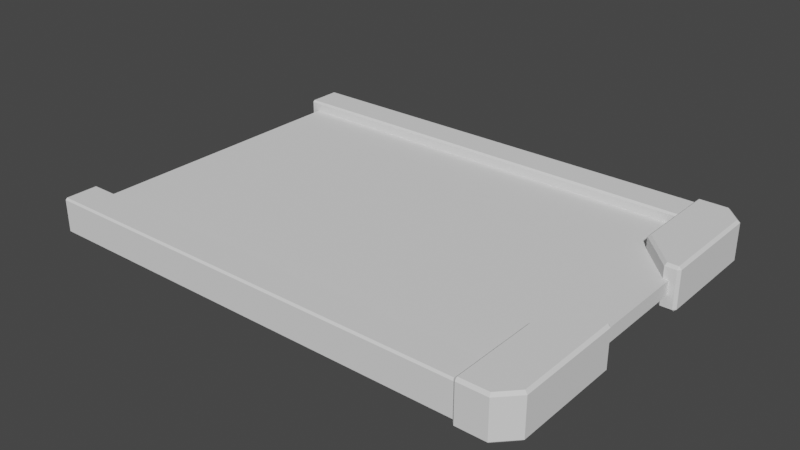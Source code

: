 # Source: TrashBal_Terminal.blend  (saved by Blender 2.92.15; exported with 4.5.12 LTS)
import bpy
from mathutils import Matrix  # noqa: F401  (used for matrix-valued properties, if any)

bpy.ops.wm.read_factory_settings(use_empty=True)
scene = bpy.context.scene
scene.name = 'Scene'

# ---- collections
col_collection = bpy.data.collections.new('Collection'); scene.collection.children.link(col_collection)

# ---- node groups
ng_auto_smooth = bpy.data.node_groups.new('Auto Smooth', 'GeometryNodeTree')
_s = ng_auto_smooth.interface.new_socket(name='Geometry', in_out='OUTPUT', socket_type='NodeSocketGeometry')
_s = ng_auto_smooth.interface.new_socket(name='Geometry', in_out='INPUT', socket_type='NodeSocketGeometry')
_s = ng_auto_smooth.interface.new_socket(name='Angle', in_out='INPUT', socket_type='NodeSocketFloat')
_s.subtype = 'ANGLE'
_s.min_value = 0.0
_s.max_value = 3.142
ng_auto_smooth.is_modifier = True
_N = ng_auto_smooth.nodes; _L = ng_auto_smooth.links
n0 = _N.new('NodeGroupOutput'); n0.name = 'Group Output'; n0.location = (480, -100)
n1 = _N.new('NodeGroupInput'); n1.name = 'Group Input'; n1.location = (-420, -300)
n2 = _N.new('NodeGroupInput'); n2.name = 'Group Input.001'; n2.location = (-60, -100)
n3 = _N.new('GeometryNodeSetShadeSmooth'); n3.name = 'Set Shade Smooth'; n3.location = (120, -100)
n3.domain = 'EDGE'
n4 = _N.new('GeometryNodeSetShadeSmooth'); n4.name = 'Set Shade Smooth.001'; n4.location = (300, -100)
n5 = _N.new('GeometryNodeInputMeshEdgeAngle'); n5.name = 'Edge Angle'; n5.location = (-420, -220)
n6 = _N.new('GeometryNodeInputEdgeSmooth'); n6.name = 'Is Edge Smooth'; n6.location = (-60, -160)
n7 = _N.new('GeometryNodeInputShadeSmooth'); n7.name = 'Is Face Smooth'; n7.location = (-240, -340)
n8 = _N.new('FunctionNodeBooleanMath'); n8.name = 'Boolean Math'; n8.location = (-60, -220)
n9 = _N.new('FunctionNodeCompare'); n9.name = 'Compare'; n9.location = (-240, -180)
n9.operation = 'LESS_EQUAL'
_L.new(n5.outputs[0], n9.inputs[0])
_L.new(n4.outputs[0], n0.inputs[0])
_L.new(n1.outputs[1], n9.inputs[1])
_L.new(n9.outputs[0], n8.inputs[0])
_L.new(n7.outputs[0], n8.inputs[1])
_L.new(n2.outputs[0], n3.inputs[0])
_L.new(n6.outputs[0], n3.inputs[1])
_L.new(n3.outputs[0], n4.inputs[0])
_L.new(n8.outputs[0], n3.inputs[2])
n0.is_active_output = True

# ---- world
world_world = bpy.data.worlds.new('World'); scene.world = world_world
world_world.use_nodes = True; world_world.node_tree.nodes.clear()
_N = world_world.node_tree.nodes; _L = world_world.node_tree.links
n0 = _N.new('ShaderNodeOutputWorld'); n0.name = 'World Output'; n0.location = (300, 300)
n1 = _N.new('ShaderNodeBackground'); n1.name = 'Background'; n1.location = (10, 300)
n1.inputs[0].default_value = (0.05088, 0.05088, 0.05088, 1.0)
_L.new(n1.outputs[0], n0.inputs[0])
n0.is_active_output = True
world_world.color = (0.05088, 0.05088, 0.05088)
world_world.use_sun_shadow = False
world_world.sun_shadow_jitter_overblur = 0.0

# ---- meshes
me_cube = bpy.data.meshes.new('Cube')
me_cube.from_pydata([(-1.39, 0.82, 0.09), (-1.4, 0.83, 0.09), (-1.39, 0.83, 0.1), (-1.4, 1.01, 0.09), (-1.39, 1.02, 0.09), (-1.39, 1.01, 0.1), (1.12, 1.01, 0.1), (1.12, 1.02, 0.09), (1.12, 0.82, 0.09), (1.12, 0.83, 0.1), (1.135, 1.035, 0.105), (1.135, 1.02, 0.12), (1.12, 1.02, 0.105), (1.385, 0.3, 0.105), (1.385, 0.315, 0.12), (1.4, 0.315, 0.105), (1.326, 0.315, 0.12), (1.32, 0.3, 0.105), (1.135, 0.516, 0.12), (1.12, 0.51, 0.105), (1.294, 1.02, 0.12), (1.3, 1.035, 0.105), (1.385, 0.924, 0.12), (1.4, 0.93, 0.105), (-1.35, 0.9, 0.04), (1.35, 0.9, 0.04), (-1.39, -0.82, 0.09), (-1.4, -0.83, 0.09), (-1.39, -0.83, 0.1), (-1.4, -1.01, 0.09), (-1.39, -1.02, 0.09), (-1.39, -1.01, 0.1), (1.12, -1.01, 0.1), (1.12, -1.02, 0.09), (1.12, -0.82, 0.09), (1.12, -0.83, 0.1), (1.135, -1.035, 0.105), (1.135, -1.02, 0.12), (1.12, -1.02, 0.105), (1.385, -0.3, 0.105), (1.385, -0.315, 0.12), (1.4, -0.315, 0.105), (1.326, -0.315, 0.12), (1.32, -0.3, 0.105), (1.135, -0.516, 0.12), (1.12, -0.51, 0.105), (1.294, -1.02, 0.12), (1.3, -1.035, 0.105), (1.385, -0.924, 0.12), (1.4, -0.93, 0.105), (-1.35, -0.9, 0.04), (1.35, -0.9, 0.04), (-1.39, 0.82, -0.09), (-1.4, 0.83, -0.09), (-1.39, 0.83, -0.1), (-1.4, 1.01, -0.09), (-1.39, 1.02, -0.09), (-1.39, 1.01, -0.1), (1.12, 1.01, -0.1), (1.12, 1.02, -0.09), (1.12, 0.82, -0.09), (1.12, 0.83, -0.1), (1.135, 1.035, -0.105), (1.135, 1.02, -0.12), (1.12, 1.02, -0.105), (1.385, 0.3, -0.105), (1.385, 0.315, -0.12), (1.4, 0.315, -0.105), (1.326, 0.315, -0.12), (1.32, 0.3, -0.105), (1.135, 0.516, -0.12), (1.12, 0.51, -0.105), (1.294, 1.02, -0.12), (1.3, 1.035, -0.105), (1.385, 0.924, -0.12), (1.4, 0.93, -0.105), (-1.35, 0.9, -0.04), (1.35, 0.9, -0.04), (-1.39, -0.82, -0.09), (-1.4, -0.83, -0.09), (-1.39, -0.83, -0.1), (-1.4, -1.01, -0.09), (-1.39, -1.02, -0.09), (-1.39, -1.01, -0.1), (1.12, -1.01, -0.1), (1.12, -1.02, -0.09), (1.12, -0.82, -0.09), (1.12, -0.83, -0.1), (1.135, -1.035, -0.105), (1.135, -1.02, -0.12), (1.12, -1.02, -0.105), (1.385, -0.3, -0.105), (1.385, -0.315, -0.12), (1.4, -0.315, -0.105), (1.326, -0.315, -0.12), (1.32, -0.3, -0.105), (1.135, -0.516, -0.12), (1.12, -0.51, -0.105), (1.294, -1.02, -0.12), (1.3, -1.035, -0.105), (1.385, -0.924, -0.12), (1.4, -0.93, -0.105), (-1.35, -0.9, -0.04), (1.35, -0.9, -0.04)], [], [(9, 6, 5, 2), (4, 7, 59, 56), (3, 4, 56, 55), (71, 64, 63, 70), (64, 12, 10, 62), (73, 21, 23, 75), (67, 15, 13, 65), (13, 17, 69, 65), (0, 2, 1), (3, 5, 4), (69, 17, 19, 71), (6, 7, 4, 5), (5, 3, 1, 2), (2, 0, 8, 9), (1, 3, 55, 53), (10, 12, 11), (13, 15, 14), (14, 15, 23, 22), (11, 18, 16, 14, 22, 20), (18, 19, 17, 16), (13, 14, 16, 17), (22, 23, 21, 20), (20, 21, 10, 11), (52, 0, 1, 53), (103, 102, 76, 77), (34, 35, 32, 33, 85, 84, 87, 86), (76, 102, 50, 24), (35, 28, 31, 32), (33, 30, 82, 85), (30, 29, 81, 82), (97, 96, 89, 90), (90, 88, 36, 38), (99, 101, 49, 47), (93, 91, 39, 41), (43, 39, 91, 95), (26, 27, 28), (29, 30, 31), (7, 6, 9, 8, 60, 61, 58, 59), (32, 31, 30, 33), (31, 28, 27, 29), (28, 35, 34, 26), (29, 27, 79, 81), (36, 37, 38), (39, 40, 41), (41, 40, 48, 49), (40, 42, 44, 37, 46, 48), (44, 42, 43, 45), (39, 43, 42, 40), (48, 46, 47, 49), (46, 37, 36, 47), (78, 79, 27, 26), (51, 103, 77, 25), (19, 18, 11, 12), (38, 45, 97, 90), (47, 36, 88, 99), (45, 38, 37, 44), (26, 34, 86, 78), (64, 71, 19, 12), (10, 21, 73, 62), (95, 97, 45, 43), (8, 0, 52, 60), (61, 54, 57, 58), (67, 75, 23, 15), (52, 53, 54), (55, 56, 57), (58, 57, 56, 59), (57, 54, 53, 55), (54, 61, 60, 52), (62, 63, 64), (65, 66, 67), (67, 66, 74, 75), (66, 68, 70, 63, 72, 74), (70, 68, 69, 71), (65, 69, 68, 66), (74, 72, 73, 75), (72, 63, 62, 73), (87, 84, 83, 80), (41, 49, 101, 93), (78, 80, 79), (81, 83, 82), (84, 85, 82, 83), (83, 81, 79, 80), (80, 78, 86, 87), (88, 90, 89), (91, 93, 92), (92, 93, 101, 100), (89, 96, 94, 92, 100, 98), (96, 97, 95, 94), (91, 92, 94, 95), (100, 101, 99, 98), (98, 99, 88, 89), (51, 25, 24, 50)])
_uv = me_cube.uv_layers.new(name='UVMap')
_uv.uv.foreach_set('vector', [0.7433, 0.4915, 0.7776, 0.4915, 0.7776, 0.01275, 0.7433, 0.01275, 0.6242, 0.3508, 0.6242, 0.01319, 0.5898, 0.01319, 0.5898, 0.3508, 0.6242, 0.3535, 0.6242, 0.3508, 0.5898, 0.3508, 0.5898, 0.3535, 0.1264, 0.8871, 0.1518, 0.981, 0.1546, 0.9803, 0.1294, 0.8875, 0.05586, 0.2347, 0.01581, 0.2347, 0.01581, 0.2387, 0.05586, 0.2387, 0.2827, 0.01068, 0.2426, 0.01068, 0.2426, 0.03071, 0.2827, 0.03071, 0.2827, 0.148, 0.2426, 0.148, 0.2426, 0.1509, 0.2827, 0.1509, 0.06279, 0.1657, 0.06279, 0.1781, 0.1028, 0.1781, 0.1028, 0.1657, 0.7017, 0.0151, 0.7036, 0.0151, 0.7017, 0.01319, 0.653, 0.3844, 0.653, 0.3821, 0.6508, 0.3828, 0.1028, 0.1781, 0.06279, 0.1781, 0.06279, 0.2162, 0.1028, 0.2162, 0.7776, 0.4915, 0.7795, 0.4915, 0.7795, 0.01275, 0.7776, 0.01275, 0.7776, 0.01275, 0.7776, 0.01085, 0.7433, 0.01085, 0.7433, 0.01275, 0.7036, 0.0151, 0.7017, 0.0151, 0.7017, 0.4938, 0.7036, 0.4938, 0.6292, 0.4774, 0.6536, 0.4774, 0.6536, 0.443, 0.6292, 0.443, 0.1131, 0.2127, 0.1098, 0.215, 0.1131, 0.2162, 0.1701, 0.1657, 0.1701, 0.1686, 0.173, 0.1686, 0.173, 0.1686, 0.1701, 0.1686, 0.1701, 0.2859, 0.173, 0.2847, 0.1277, 0.01354, 0.1277, 0.1097, 0.1642, 0.148, 0.1754, 0.148, 0.1754, 0.03185, 0.1579, 0.01354, 0.09424, 0.932, 0.09118, 0.9324, 0.1175, 0.981, 0.1194, 0.9786, 0.1372, 0.2825, 0.1401, 0.2825, 0.1401, 0.2714, 0.1372, 0.2701, 0.1754, 0.03185, 0.1782, 0.03071, 0.1592, 0.01068, 0.1579, 0.01354, 0.1579, 0.01354, 0.1592, 0.01068, 0.1277, 0.01068, 0.1277, 0.01354, 0.9915, 0.4896, 0.9572, 0.4896, 0.9572, 0.4915, 0.9915, 0.4915, 0.9851, 0.7485, 0.625, 0.7485, 0.625, 0.5085, 0.9851, 0.5085, 0.6185, 0.4586, 0.6204, 0.4567, 0.6204, 0.4224, 0.6185, 0.4204, 0.5842, 0.4204, 0.5822, 0.4224, 0.5822, 0.4567, 0.5842, 0.4586, 0.9965, 0.7492, 0.9965, 0.9893, 0.9858, 0.9893, 0.9858, 0.7492, 0.8208, 0.4915, 0.8208, 0.01275, 0.7865, 0.01275, 0.7865, 0.4915, 0.916, 0.01085, 0.916, 0.4896, 0.9503, 0.4896, 0.9503, 0.01085, 0.916, 0.4896, 0.916, 0.4915, 0.9503, 0.4915, 0.9503, 0.4896, 0.02082, 0.9324, 0.02389, 0.932, 0.04907, 0.8392, 0.04631, 0.8385, 0.09691, 0.2682, 0.09405, 0.2682, 0.09405, 0.3083, 0.09691, 0.3083, 0.3297, 0.1509, 0.3297, 0.1308, 0.2896, 0.1308, 0.2896, 0.1509, 0.3297, 0.01354, 0.3297, 0.01068, 0.2896, 0.01068, 0.2896, 0.01354, 0.3366, 0.135, 0.3366, 0.1437, 0.3766, 0.1437, 0.3766, 0.135, 0.6009, 0.4682, 0.6031, 0.4697, 0.6031, 0.4674, 0.7105, 0.01319, 0.7105, 0.0151, 0.7124, 0.0151, 0.6655, 0.4361, 0.6674, 0.4342, 0.6674, 0.3999, 0.6655, 0.398, 0.6311, 0.398, 0.6292, 0.3999, 0.6292, 0.4342, 0.6311, 0.4361, 0.7124, 0.4938, 0.7124, 0.0151, 0.7105, 0.0151, 0.7105, 0.4938, 0.7865, 0.01275, 0.8208, 0.01275, 0.8208, 0.01085, 0.7865, 0.01085, 0.8208, 0.01275, 0.8208, 0.4915, 0.8227, 0.4915, 0.8227, 0.01275, 0.5976, 0.4113, 0.6219, 0.4113, 0.6219, 0.3769, 0.5976, 0.3769, 0.1176, 0.273, 0.1205, 0.273, 0.1176, 0.2701, 0.1506, 0.3271, 0.1534, 0.3243, 0.1506, 0.3243, 0.1506, 0.3243, 0.1534, 0.3243, 0.1534, 0.2081, 0.1506, 0.207, 0.01562, 0.148, 0.0268, 0.148, 0.06331, 0.1097, 0.06331, 0.01354, 0.03306, 0.01354, 0.01562, 0.03185, 0.05906, 0.8875, 0.08425, 0.8409, 0.08232, 0.8385, 0.056, 0.8871, 0.01562, 0.1509, 0.02802, 0.1509, 0.0268, 0.148, 0.01562, 0.148, 0.01562, 0.03185, 0.03306, 0.01354, 0.03184, 0.01068, 0.01276, 0.03071, 0.1205, 0.3033, 0.1205, 0.273, 0.1176, 0.273, 0.1176, 0.3045, 0.633, 0.3508, 0.633, 0.3535, 0.6673, 0.3535, 0.6673, 0.3508, 0.9858, 0.5091, 0.9965, 0.5091, 0.9965, 0.7492, 0.9858, 0.7492, 0.09118, 0.9324, 0.09424, 0.932, 0.1194, 0.8392, 0.1167, 0.8385, 0.3366, 0.01068, 0.3366, 0.07965, 0.3766, 0.07965, 0.3766, 0.01068, 0.1079, 0.2632, 0.1393, 0.2632, 0.1393, 0.2232, 0.1079, 0.2232, 0.056, 0.8871, 0.08149, 0.981, 0.08425, 0.9803, 0.05906, 0.8875, 0.6673, 0.3508, 0.6673, 0.01319, 0.633, 0.01319, 0.633, 0.3508, 0.05586, 0.2347, 0.05586, 0.1657, 0.01581, 0.1657, 0.01581, 0.2347, 0.1098, 0.2058, 0.132, 0.2058, 0.132, 0.1657, 0.1098, 0.1657, 0.3766, 0.135, 0.3766, 0.07965, 0.3366, 0.07965, 0.3366, 0.135, 0.9572, 0.01085, 0.9572, 0.4896, 0.9915, 0.4896, 0.9915, 0.01085, 0.8296, 0.01085, 0.8296, 0.4896, 0.864, 0.4896, 0.864, 0.01085, 0.2827, 0.148, 0.2827, 0.03071, 0.2426, 0.03071, 0.2426, 0.148, 0.7301, 0.0151, 0.7301, 0.01319, 0.7282, 0.0151, 0.6438, 0.3821, 0.6416, 0.3836, 0.6438, 0.3844, 0.864, 0.01085, 0.864, 0.4896, 0.8659, 0.4896, 0.8659, 0.01085, 0.864, 0.4896, 0.8296, 0.4896, 0.8296, 0.4915, 0.864, 0.4915, 0.7282, 0.0151, 0.7282, 0.4938, 0.7301, 0.4938, 0.7301, 0.0151, 0.1233, 0.2162, 0.1233, 0.2127, 0.12, 0.2138, 0.1632, 0.207, 0.1604, 0.2098, 0.1632, 0.2098, 0.1632, 0.2098, 0.1604, 0.2098, 0.1604, 0.326, 0.1632, 0.3271, 0.188, 0.148, 0.1992, 0.148, 0.2357, 0.1097, 0.2357, 0.01354, 0.2055, 0.01354, 0.188, 0.03185, 0.1294, 0.8875, 0.1546, 0.8409, 0.1527, 0.8385, 0.1264, 0.8871, 0.1303, 0.2825, 0.1303, 0.2701, 0.1274, 0.2714, 0.1274, 0.2825, 0.188, 0.03185, 0.2055, 0.01354, 0.2042, 0.01068, 0.1852, 0.03071, 0.2055, 0.01354, 0.2357, 0.01354, 0.2357, 0.01068, 0.2042, 0.01068, 0.9071, 0.01085, 0.8728, 0.01085, 0.8728, 0.4896, 0.9071, 0.4896, 0.2896, 0.01354, 0.2896, 0.1308, 0.3297, 0.1308, 0.3297, 0.01354, 0.61, 0.4689, 0.6122, 0.4697, 0.6122, 0.4674, 0.7212, 0.01319, 0.7193, 0.0151, 0.7212, 0.0151, 0.7193, 0.4938, 0.7212, 0.4938, 0.7212, 0.0151, 0.7193, 0.0151, 0.8728, 0.4896, 0.8728, 0.4915, 0.9071, 0.4915, 0.9071, 0.4896, 0.9071, 0.4896, 0.909, 0.4896, 0.909, 0.01085, 0.9071, 0.01085, 0.1107, 0.273, 0.1107, 0.2701, 0.1079, 0.273, 0.1828, 0.2859, 0.1828, 0.283, 0.1799, 0.283, 0.1799, 0.283, 0.1828, 0.283, 0.1828, 0.1657, 0.1799, 0.1668, 0.07023, 0.01354, 0.07023, 0.1097, 0.1067, 0.148, 0.1179, 0.148, 0.1179, 0.03185, 0.1005, 0.01354, 0.02389, 0.932, 0.02082, 0.9324, 0.04714, 0.981, 0.04907, 0.9786, 0.1179, 0.1509, 0.1179, 0.148, 0.1067, 0.148, 0.1055, 0.1509, 0.1179, 0.03185, 0.1208, 0.03071, 0.1017, 0.01068, 0.1005, 0.01354, 0.1079, 0.3033, 0.1107, 0.3045, 0.1107, 0.273, 0.1079, 0.273, 0.625, 0.9886, 0.625, 0.7485, 0.9851, 0.7485, 0.9851, 0.9886])
me_cube.use_remesh_preserve_volume = False
me_cube.use_remesh_preserve_attributes = False
me_cube.use_mirror_vertex_groups = False
me_cube.update()

# ---- objects
ob_trashbal_terminal = bpy.data.objects.new('TrashBal_Terminal', me_cube)

# ---- transforms, parenting, visibility, modifiers, constraints
ob_trashbal_terminal.location = (0.0, 0.0, 0.0)
ob_trashbal_terminal.lock_rotations_4d = False
ob_trashbal_terminal.empty_display_type = 'ARROWS'
ob_trashbal_terminal.lineart.crease_threshold = 0.0
_m = ob_trashbal_terminal.modifiers.new('Auto Smooth', 'NODES')
_m.node_group = ng_auto_smooth
_gi = [s.identifier for s in ng_auto_smooth.interface.items_tree if s.item_type == 'SOCKET' and s.in_out == 'INPUT']
_m[_gi[1]] = 0.5236  # Angle

# ---- collection membership
col_collection.objects.link(ob_trashbal_terminal)

# ---- scene / render settings (as saved in the file)
scene.frame_start = 1; scene.frame_end = 250; scene.frame_set(1)
scene.render.engine = 'BLENDER_EEVEE_NEXT'
scene.cycles.use_denoising = False
scene.cycles.samples = 128
scene.cycles.sampling_pattern = 'TABULATED_SOBOL'
scene.cycles.use_adaptive_sampling = False
scene.cycles.use_light_tree = False
scene.view_settings.view_transform = 'Filmic'
bpy.context.view_layer.update()

# ---- added for rendering (the .blend has no active camera and no usable light): camera, sun
cam_auto = bpy.data.cameras.new('AutoCamera')
cam_auto.lens = 50.0
cam_auto.sensor_width = 36.0
cam_auto.clip_end = 1000.0
ob_auto_camera = bpy.data.objects.new('AutoCamera', cam_auto)
scene.collection.objects.link(ob_auto_camera)
ob_auto_camera.location = (3.22935, -3.87522, 2.58348)
ob_auto_camera.rotation_euler = (1.09748, -7.21219e-08, 0.694738)
scene.camera = ob_auto_camera
light_auto_sun = bpy.data.lights.new('AutoSun', 'SUN')
light_auto_sun.energy = 3.0
light_auto_sun.angle = 0.0523599
ob_auto_sun = bpy.data.objects.new('AutoSun', light_auto_sun)
scene.collection.objects.link(ob_auto_sun)
ob_auto_sun.rotation_euler = (0.872665, 0.174533, 0.523599)
bpy.context.view_layer.update()
